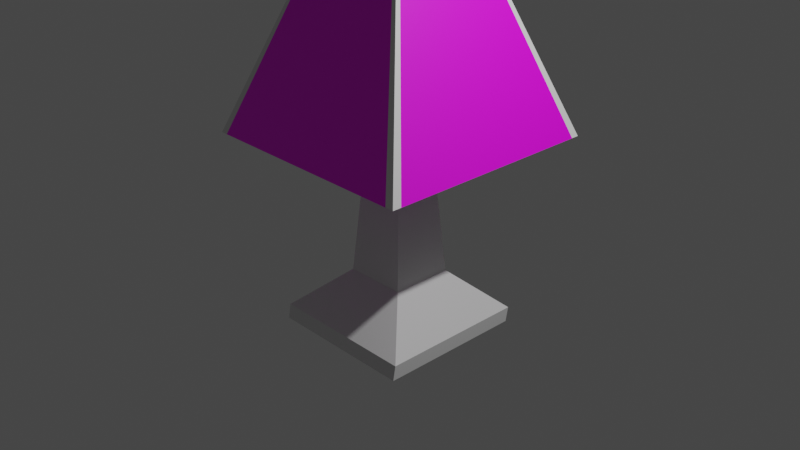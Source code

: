 # Source: BedLamp.blend  (saved by Blender 3.6.13; exported with 4.5.12 LTS)
import bpy
from mathutils import Matrix  # noqa: F401  (used for matrix-valued properties, if any)

bpy.ops.wm.read_factory_settings(use_empty=True)
scene = bpy.context.scene
scene.name = 'Scene'

# ---- collections
col_collection = bpy.data.collections.new('Collection'); scene.collection.children.link(col_collection)

# ---- images (referenced by path relative to the original .blend; pixels are not part of the script)
import os
ASSET_DIR = os.environ.get("B2B_ASSET_DIR", "")  # directory of the original .blend (textures are referenced by path, not embedded)
HERE = os.path.dirname(os.path.abspath(__file__))  # packed textures are extracted next to this script under _unpacked/

def load_image(name, relpath, width, height, colorspace="sRGB"):
    """Load a texture the original file referenced (path relative to the .blend, or extracted next to this script)."""
    p = next((c for c in (os.path.join(HERE, relpath), os.path.join(ASSET_DIR, relpath)) if relpath and os.path.exists(c)), "")
    if p:
        img = bpy.data.images.load(p, check_existing=True)
        img.name = name
    else:  # same state as the original file: an image datablock whose file is absent (Cycles renders it pink)
        img = bpy.data.images.new(name, width, height)
        img.source = "FILE"
        img.filepath = "//" + (relpath or name)
    img.colorspace_settings.name = colorspace
    return img
img_nlampdesign_png = load_image('NLampDesign.png', 'NLampDesign.png', 1024, 1024, 'sRGB')

# ---- materials (node trees are filled in below, after node groups)
mat_material = bpy.data.materials.new('Material')
mat_material.alpha_threshold = 0.0
mat_material.use_transparent_shadow = False
mat_material.roughness = 0.5
mat_material.line_color = (0.0, 0.0, 0.0, 1.0)
mat_lampdesign = bpy.data.materials.new('LampDesign')
mat_lampdesign.use_transparent_shadow = False

# ---- material node trees
mat_material.use_nodes = True; mat_material.node_tree.nodes.clear()
_N = mat_material.node_tree.nodes; _L = mat_material.node_tree.links
n0 = _N.new('ShaderNodeOutputMaterial'); n0.name = 'Material Output'; n0.location = (300, 300)
n1 = _N.new('ShaderNodeBsdfPrincipled'); n1.name = 'Principled BSDF'; n1.location = (10, 300)
n1.distribution = 'GGX'
n1.subsurface_method = 'RANDOM_WALK_SKIN'
n1.inputs[3].default_value = 1.45
n1.inputs[27].default_value = (0.0, 0.0, 0.0, 1.0)
n1.inputs[28].default_value = 1.0
_L.new(n1.outputs[0], n0.inputs[0])
n0.is_active_output = True
mat_lampdesign.use_nodes = True; mat_lampdesign.node_tree.nodes.clear()
_N = mat_lampdesign.node_tree.nodes; _L = mat_lampdesign.node_tree.links
n0 = _N.new('ShaderNodeBsdfPrincipled'); n0.name = 'Principled BSDF'; n0.location = (10, 300)
n0.distribution = 'GGX'
n0.subsurface_method = 'RANDOM_WALK_SKIN'
n0.inputs[3].default_value = 1.45
n0.inputs[27].default_value = (0.0, 0.0, 0.0, 1.0)
n0.inputs[28].default_value = 1.0
n1 = _N.new('ShaderNodeOutputMaterial'); n1.name = 'Material Output'; n1.location = (300, 300)
n2 = _N.new('ShaderNodeTexImage'); n2.name = 'Image Texture'; n2.location = (-280, 280)
n2.image = img_nlampdesign_png
_L.new(n0.outputs[0], n1.inputs[0])
_L.new(n2.outputs[0], n0.inputs[0])
n1.is_active_output = True

# ---- world
world_world = bpy.data.worlds.new('World'); scene.world = world_world
world_world.use_nodes = True; world_world.node_tree.nodes.clear()
_N = world_world.node_tree.nodes; _L = world_world.node_tree.links
n0 = _N.new('ShaderNodeOutputWorld'); n0.name = 'World Output'; n0.location = (300, 300)
n1 = _N.new('ShaderNodeBackground'); n1.name = 'Background'; n1.location = (10, 300)
n1.inputs[0].default_value = (0.05088, 0.05088, 0.05088, 1.0)
_L.new(n1.outputs[0], n0.inputs[0])
n0.is_active_output = True
world_world.color = (0.05088, 0.05088, 0.05088)
world_world.use_sun_shadow = False
world_world.sun_shadow_jitter_overblur = 0.0

# ---- cameras
cam_camera = bpy.data.cameras.new('Camera')
cam_camera.clip_end = 100.0
cam_camera.ortho_scale = 7.314

# ---- lights
light_light = bpy.data.lights.new('Light', 'POINT')
light_light.transmission_factor = 0.0
light_light.energy = 1000.0
light_light.shadow_soft_size = 0.1
light_light.shadow_maximum_resolution = 0.006
light_light.use_absolute_resolution = True

# ---- meshes
me_cube = bpy.data.meshes.new('Cube')
me_cube.from_pydata([(0.3374, 0.3374, -0.5845), (0.81, 0.8091, -1.019), (0.3374, -0.3374, -0.5845), (0.81, -0.8133, -1.019), (-0.3374, 0.3374, -0.5845), (-0.8125, 0.8091, -1.019), (-0.3374, -0.3374, -0.5845), (-0.8125, -0.8133, -1.019), (0.1256, -0.1256, 2.147), (-0.1256, -0.1256, 2.147), (0.1256, 0.1256, 2.147), (-0.1256, 0.1256, 2.147), (-0.8233, 0.7908, -1.185), (-0.8233, -0.8316, -1.185), (0.7992, 0.7908, -1.185), (0.7992, -0.8316, -1.185), (-1.228, -1.228, 0.9208), (-0.4474, -0.4474, 3.02), (-1.228, 1.228, 0.9208), (-0.4474, 0.4474, 3.02), (1.228, -1.228, 0.9208), (0.4474, -0.4474, 3.02), (1.228, 1.228, 0.9208), (0.4474, 0.4474, 3.02), (-0.2814, -0.2814, 3.147), (-0.2814, 0.2814, 3.147), (0.2814, 0.2814, 3.147), (0.2814, -0.2814, 3.147), (1.135, 1.228, 0.9208), (0.4134, 0.4474, 3.02), (1.135, -1.228, 0.9208), (0.4134, -0.4474, 3.02), (0.26, 0.2814, 3.147), (0.26, -0.2814, 3.147), (-1.15, 1.228, 0.9208), (-0.419, -0.4474, 3.02), (-0.2635, -0.2814, 3.147), (-0.419, 0.4474, 3.02), (-1.15, -1.228, 0.9208), (-0.2635, 0.2814, 3.147), (-1.228, 1.143, 0.9208), (-0.4474, 0.4166, 3.02), (1.228, 1.143, 0.9208), (0.4474, 0.4166, 3.02), (-0.2814, 0.262, 3.147), (0.2814, 0.262, 3.147), (0.26, 0.262, 3.147), (-0.2635, 0.262, 3.147), (-1.228, -1.133, 0.9208), (0.4474, -0.4128, 3.02), (0.2814, -0.2596, 3.147), (0.26, -0.2596, 3.147), (-0.2635, -0.2596, 3.147), (-0.4474, -0.4128, 3.02), (1.228, -1.133, 0.9208), (-0.2814, -0.2596, 3.147)], [], [(2, 0, 10, 8), (3, 2, 6, 7), (7, 6, 4, 5), (7, 5, 12, 13), (1, 0, 2, 3), (5, 4, 0, 1), (10, 11, 9, 8), (0, 4, 11, 10), (6, 2, 8, 9), (4, 6, 9, 11), (12, 14, 15, 13), (1, 3, 15, 14), (5, 1, 14, 12), (3, 7, 13, 15), (40, 41, 19, 18), (28, 29, 23, 22), (54, 49, 21, 20), (38, 35, 17, 16), (23, 29, 32, 26), (43, 23, 26, 45), (52, 55, 24, 36), (53, 17, 24, 55), (31, 21, 27, 33), (37, 19, 25, 39), (35, 31, 33, 36), (50, 51, 33, 27), (20, 21, 31, 30), (34, 37, 29, 28), (18, 19, 37, 34), (17, 35, 36, 24), (29, 37, 39, 32), (51, 52, 36, 33), (30, 31, 35, 38), (32, 39, 47, 46), (26, 32, 46, 45), (19, 41, 44, 25), (39, 25, 44, 47), (49, 43, 45, 50), (22, 23, 43, 42), (48, 53, 41, 40), (16, 17, 53, 48), (21, 49, 50, 27), (46, 47, 52, 51), (45, 46, 51, 50), (41, 53, 55, 44), (47, 44, 55, 52), (42, 43, 49, 54)])
me_cube.polygons.foreach_set('material_index', [0, 0, 0, 0, 0, 0, 0, 0, 0, 0, 0, 0, 0, 0, 0, 0, 0, 0, 0, 0, 0, 0, 0, 0, 0, 0, 0, 1, 0, 0, 0, 0, 1, 0, 0, 0, 0, 0, 0, 1, 0, 0, 0, 0, 0, 0, 1])
_uv = me_cube.uv_layers.new(name='UVMap')
_uv.uv.foreach_set('vector', [1.111, 0.2212, 0.8597, 0.2212, 0.9384, -0.7915, 1.032, -0.7915, -0.6473, 0.4126, -0.4717, 0.2157, -0.2209, 0.2157, -0.04438, 0.4126, 0.02396, 0.4126, 0.2008, 0.2173, 0.4516, 0.2173, 0.6269, 0.4126, 0.02396, 0.4126, 0.6269, 0.4126, 0.6201, 0.4736, 0.01718, 0.4736, 0.6844, 0.4118, 0.8597, 0.2212, 1.111, 0.2212, 1.287, 0.4118, 0.6884, 1.732, 0.865, 1.543, 1.116, 1.543, 1.291, 1.732, 0.625, 0.5, 0.875, 0.5, 0.875, 0.75, 0.625, 0.75, 1.116, 1.543, 0.865, 1.543, 0.9437, 0.5292, 1.037, 0.5292, -0.2209, 0.2157, -0.4717, 0.2157, -0.393, -0.7915, -0.2996, -0.7915, 0.4516, 0.2173, 0.2008, 0.2173, 0.2795, -0.7915, 0.3729, -0.7915, -0.04438, 1.135, -0.6473, 1.135, -0.6473, 0.5317, -0.04438, 0.5317, 0.6844, 0.4118, 1.287, 0.4118, 1.294, 0.4717, 0.6912, 0.4717, 0.6884, 1.732, 1.291, 1.732, 1.287, 1.792, 0.6844, 1.792, -0.6473, 0.4126, -0.04438, 0.4126, -0.04036, 0.4741, -0.6433, 0.4741, 1.442, 0.07532, 1.461, -0.7915, 1.472, -0.7877, 1.472, 0.08574, 0.1951, 1.392, 0.2158, 0.5312, 0.2277, 0.5354, 0.2277, 1.403, 0.01718, 1.393, 0.03832, 0.5312, 0.05044, 0.5355, 0.05044, 1.405, 1.352, 1.013, 1.369, 0.1449, 1.379, 0.1484, 1.379, 1.023, 0.625, 0.5, 0.625, 0.4905, 0.625, 0.4905, 0.625, 0.5, 0.625, 0.5086, 0.625, 0.5, 0.625, 0.5, 0.625, 0.5086, 0.8671, 0.7403, 0.875, 0.7403, 0.875, 0.75, 0.8671, 0.75, -0.6473, 1.205, -0.6473, 1.192, -0.5856, 1.254, -0.5856, 1.262, -0.3274, 1.192, -0.3148, 1.192, -0.3765, 1.254, -0.3844, 1.254, -0.6367, 1.525, -0.6473, 1.525, -0.5856, 1.463, -0.579, 1.463, -0.6367, 1.192, -0.3274, 1.192, -0.3844, 1.254, -0.579, 1.254, 0.625, 0.7403, 0.6345, 0.7403, 0.6345, 0.75, 0.625, 0.75, 1.352, 0.08733, 1.352, -0.7873, 1.364, -0.7915, 1.384, 0.07583, 1.013, 0.008697, 0.6786, 1.008, 0.3063, 1.005, -0.008438, 0.000798, 0.2853, 1.403, 0.2853, 0.5347, 0.2952, 0.5312, 0.3126, 1.393, -0.6473, 1.192, -0.6367, 1.192, -0.579, 1.254, -0.5856, 1.254, -0.3274, 1.525, -0.6367, 1.525, -0.579, 1.463, -0.3844, 1.463, -0.3844, 1.262, -0.579, 1.262, -0.579, 1.254, -0.3844, 1.254, 1.011, -0.002892, 0.7144, 1.003, 0.3434, 1.012, -0.006973, 0.02214, -0.3844, 1.463, -0.579, 1.463, -0.579, 1.456, -0.3844, 1.456, 0.625, 0.5, 0.6345, 0.5, 0.6345, 0.5086, 0.625, 0.5086, -0.6473, 1.525, -0.6473, 1.513, -0.5856, 1.456, -0.5856, 1.463, -0.579, 1.463, -0.5856, 1.463, -0.5856, 1.456, -0.579, 1.456, -0.3148, 1.205, -0.3148, 1.513, -0.3765, 1.456, -0.3765, 1.262, 0.108, 1.404, 0.108, 0.535, 0.1187, 0.5312, 0.1375, 1.394, 1.009, 0.007674, 0.6764, 1.017, 0.3018, 1.014, -0.01857, -0.000274, 1.437, 1.023, 1.437, 0.1491, 1.449, 0.1449, 1.47, 1.011, -0.3148, 1.192, -0.3148, 1.205, -0.3765, 1.262, -0.3765, 1.254, -0.3844, 1.456, -0.579, 1.456, -0.579, 1.262, -0.3844, 1.262, -0.3765, 1.456, -0.3844, 1.456, -0.3844, 1.262, -0.3765, 1.262, -0.6473, 1.513, -0.6473, 1.205, -0.5856, 1.262, -0.5856, 1.456, -0.579, 1.456, -0.5856, 1.456, -0.5856, 1.262, -0.579, 1.262, 1.021, 0.009194, 0.6899, 1.003, 0.3209, 1.0, 0.008252, 0.001363])
me_cube.materials.append(mat_material)
me_cube.materials.append(mat_lampdesign)
me_cube.use_mirror_vertex_groups = False
me_cube.update()

# ---- objects
ob_cube = bpy.data.objects.new('Cube', me_cube)
ob_light = bpy.data.objects.new('Light', light_light)
ob_camera = bpy.data.objects.new('Camera', cam_camera)

# ---- transforms, parenting, visibility, modifiers, constraints
ob_cube.location = (0.0, 0.0, 0.0)
ob_cube.lock_rotations_4d = False
ob_cube.empty_display_type = 'ARROWS'
ob_cube.lineart.crease_threshold = 0.0
ob_light.location = (4.076, 1.005, 5.904)
ob_light.rotation_euler = (0.6503, 0.05522, 1.866)
ob_light.lock_rotations_4d = False
ob_light.empty_display_type = 'ARROWS'
ob_light.color = (0.0, 0.0, 0.0, 0.0)
ob_light.lineart.crease_threshold = 0.0
ob_camera.location = (7.359, -6.926, 4.958)
ob_camera.rotation_euler = (1.109, 0.0, 0.8149)
ob_camera.lock_rotations_4d = False
ob_camera.empty_display_type = 'ARROWS'
ob_camera.color = (0.0, 0.0, 0.0, 0.0)
ob_camera.display_type = 'WIRE'
ob_camera.lineart.crease_threshold = 0.0

# ---- collection membership
col_collection.objects.link(ob_cube)
col_collection.objects.link(ob_light)
col_collection.objects.link(ob_camera)

# ---- scene / render settings (as saved in the file)
scene.camera = ob_camera
scene.frame_start = 1; scene.frame_end = 250; scene.frame_set(1)
scene.render.engine = 'BLENDER_EEVEE_NEXT'
scene.cycles.sampling_pattern = 'TABULATED_SOBOL'
scene.view_settings.view_transform = 'Filmic'
bpy.context.view_layer.update()
